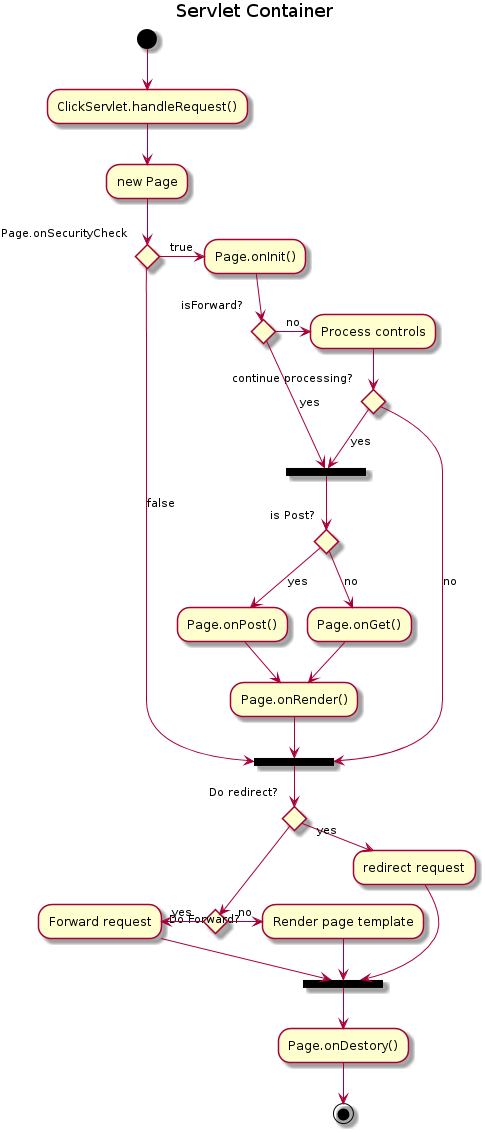

The diagram above was rendered by PlantUML. Its source (embedded in the PNG):
@startuml
title Servlet Container

(*) --> "ClickServlet.handleRequest()"
--> "new Page"

if "Page.onSecurityCheck" then
    ->[true] "Page.onInit()"
if "isForward?" then
    ->[no] "Process controls"
    if "continue processing?" then
            -->[yes] ===RENDERING===
    else
            -->[no] ===REDIRECT_CHECK===
    endif
else
    -->[yes] ===RENDERING===
endif
if "is Post?" then
  -->[yes] "Page.onPost()"
  --> "Page.onRender()" as render
  --> ===REDIRECT_CHECK===
else
  -->[no] "Page.onGet()"
  --> render
endif

else
-->[false] ===REDIRECT_CHECK===
endif

if "Do redirect?" then
->[yes] "redirect request"
--> ==BEFORE_DESTORY===
else
if "Do Forward?" then
  -left->[yes] "Forward request"
  --> ==BEFORE_DESTORY===
else
  -right->[no] "Render page template"
  --> ==BEFORE_DESTORY===
endif
endif

--> "Page.onDestory()"
-->(*)
@enduml